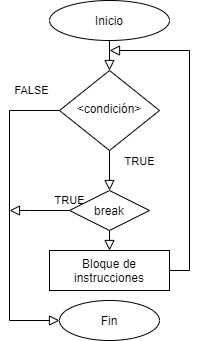

The diagram above was exported from draw.io. Its source (the exported page's mxGraphModel, read from the mxfile embedded in the PNG):
<mxGraphModel dx="868" dy="482" grid="1" gridSize="10" guides="1" tooltips="1" connect="1" arrows="1" fold="1" page="1" pageScale="1" pageWidth="827" pageHeight="1169" math="0" shadow="0">
  <root>
    <object label="" name="FOR" id="WIyWlLk6GJQsqaUBKTNV-0">
      <mxCell />
    </object>
    <mxCell id="WIyWlLk6GJQsqaUBKTNV-1" parent="WIyWlLk6GJQsqaUBKTNV-0" />
    <mxCell id="WIyWlLk6GJQsqaUBKTNV-4" value="TRUE" style="rounded=0;html=1;jettySize=auto;orthogonalLoop=1;fontSize=11;endArrow=block;endFill=0;endSize=8;strokeWidth=1;shadow=0;labelBackgroundColor=none;edgeStyle=orthogonalEdgeStyle;exitX=0.5;exitY=1;exitDx=0;exitDy=0;" parent="WIyWlLk6GJQsqaUBKTNV-1" source="WIyWlLk6GJQsqaUBKTNV-6" edge="1">
      <mxGeometry x="-0.4545" y="30" relative="1" as="geometry">
        <mxPoint as="offset" />
        <mxPoint x="290" y="260" as="targetPoint" />
        <Array as="points" />
      </mxGeometry>
    </mxCell>
    <mxCell id="WIyWlLk6GJQsqaUBKTNV-6" value="&amp;lt;condición&amp;gt;" style="rhombus;whiteSpace=wrap;html=1;shadow=0;fontFamily=Helvetica;fontSize=12;align=center;strokeWidth=1;spacing=6;spacingTop=-4;" parent="WIyWlLk6GJQsqaUBKTNV-1" vertex="1">
      <mxGeometry x="240" y="140" width="100" height="80" as="geometry" />
    </mxCell>
    <mxCell id="ypxzd7nU7b6iyjPIIkWN-0" value="Inicio" style="ellipse;whiteSpace=wrap;html=1;" vertex="1" parent="WIyWlLk6GJQsqaUBKTNV-1">
      <mxGeometry x="230" y="70" width="120" height="40" as="geometry" />
    </mxCell>
    <mxCell id="ypxzd7nU7b6iyjPIIkWN-1" value="Bloque de instrucciones" style="rounded=0;whiteSpace=wrap;html=1;" vertex="1" parent="WIyWlLk6GJQsqaUBKTNV-1">
      <mxGeometry x="230" y="320" width="120" height="40" as="geometry" />
    </mxCell>
    <mxCell id="ypxzd7nU7b6iyjPIIkWN-2" value="Fin" style="ellipse;whiteSpace=wrap;html=1;" vertex="1" parent="WIyWlLk6GJQsqaUBKTNV-1">
      <mxGeometry x="240" y="370" width="100" height="40" as="geometry" />
    </mxCell>
    <mxCell id="ypxzd7nU7b6iyjPIIkWN-4" value="FALSE" style="edgeStyle=orthogonalEdgeStyle;rounded=0;html=1;jettySize=auto;orthogonalLoop=1;fontSize=11;endArrow=block;endFill=0;endSize=8;strokeWidth=1;shadow=0;labelBackgroundColor=none;exitX=0;exitY=0.5;exitDx=0;exitDy=0;entryX=0;entryY=0.5;entryDx=0;entryDy=0;" edge="1" parent="WIyWlLk6GJQsqaUBKTNV-1" source="WIyWlLk6GJQsqaUBKTNV-6" target="ypxzd7nU7b6iyjPIIkWN-2">
      <mxGeometry x="-0.8181" y="-20" relative="1" as="geometry">
        <mxPoint as="offset" />
        <mxPoint x="450" y="180" as="sourcePoint" />
        <mxPoint x="120" y="190" as="targetPoint" />
        <Array as="points">
          <mxPoint x="190" y="180" />
          <mxPoint x="190" y="390" />
        </Array>
      </mxGeometry>
    </mxCell>
    <mxCell id="ypxzd7nU7b6iyjPIIkWN-11" value="break" style="rhombus;whiteSpace=wrap;html=1;" vertex="1" parent="WIyWlLk6GJQsqaUBKTNV-1">
      <mxGeometry x="250" y="260" width="80" height="40" as="geometry" />
    </mxCell>
    <mxCell id="ypxzd7nU7b6iyjPIIkWN-12" value="TRUE" style="edgeStyle=orthogonalEdgeStyle;rounded=0;html=1;jettySize=auto;orthogonalLoop=1;fontSize=11;endArrow=block;endFill=0;endSize=8;strokeWidth=1;shadow=0;labelBackgroundColor=none;exitX=0;exitY=0.5;exitDx=0;exitDy=0;" edge="1" parent="WIyWlLk6GJQsqaUBKTNV-1" source="ypxzd7nU7b6iyjPIIkWN-11">
      <mxGeometry x="0.3322" y="-41" relative="1" as="geometry">
        <mxPoint x="40" y="31" as="offset" />
        <mxPoint x="250" y="190" as="sourcePoint" />
        <mxPoint x="190" y="280" as="targetPoint" />
        <Array as="points">
          <mxPoint x="210" y="280" />
          <mxPoint x="210" y="280" />
        </Array>
      </mxGeometry>
    </mxCell>
    <mxCell id="ypxzd7nU7b6iyjPIIkWN-13" value="" style="rounded=0;html=1;jettySize=auto;orthogonalLoop=1;fontSize=11;endArrow=block;endFill=0;endSize=8;strokeWidth=1;shadow=0;labelBackgroundColor=none;edgeStyle=orthogonalEdgeStyle;exitX=0.5;exitY=1;exitDx=0;exitDy=0;entryX=0.5;entryY=0;entryDx=0;entryDy=0;" edge="1" parent="WIyWlLk6GJQsqaUBKTNV-1" source="ypxzd7nU7b6iyjPIIkWN-11" target="ypxzd7nU7b6iyjPIIkWN-1">
      <mxGeometry x="-0.4545" y="30" relative="1" as="geometry">
        <mxPoint as="offset" />
        <mxPoint x="300" y="230" as="sourcePoint" />
        <mxPoint x="300" y="270" as="targetPoint" />
        <Array as="points" />
      </mxGeometry>
    </mxCell>
    <mxCell id="ypxzd7nU7b6iyjPIIkWN-14" value="" style="rounded=0;html=1;jettySize=auto;orthogonalLoop=1;fontSize=11;endArrow=block;endFill=0;endSize=8;strokeWidth=1;shadow=0;labelBackgroundColor=none;edgeStyle=orthogonalEdgeStyle;exitX=1;exitY=0.5;exitDx=0;exitDy=0;" edge="1" parent="WIyWlLk6GJQsqaUBKTNV-1" source="ypxzd7nU7b6iyjPIIkWN-1">
      <mxGeometry x="-0.4545" y="30" relative="1" as="geometry">
        <mxPoint as="offset" />
        <mxPoint x="300" y="310" as="sourcePoint" />
        <mxPoint x="290" y="120" as="targetPoint" />
        <Array as="points">
          <mxPoint x="370" y="340" />
          <mxPoint x="370" y="120" />
        </Array>
      </mxGeometry>
    </mxCell>
    <mxCell id="ypxzd7nU7b6iyjPIIkWN-15" value="" style="rounded=0;html=1;jettySize=auto;orthogonalLoop=1;fontSize=11;endArrow=block;endFill=0;endSize=8;strokeWidth=1;shadow=0;labelBackgroundColor=none;edgeStyle=orthogonalEdgeStyle;exitX=0.5;exitY=1;exitDx=0;exitDy=0;entryX=0.5;entryY=0;entryDx=0;entryDy=0;" edge="1" parent="WIyWlLk6GJQsqaUBKTNV-1" source="ypxzd7nU7b6iyjPIIkWN-0" target="WIyWlLk6GJQsqaUBKTNV-6">
      <mxGeometry x="-0.4545" y="30" relative="1" as="geometry">
        <mxPoint as="offset" />
        <mxPoint x="310" y="320" as="sourcePoint" />
        <mxPoint x="310" y="340" as="targetPoint" />
        <Array as="points" />
      </mxGeometry>
    </mxCell>
  </root>
</mxGraphModel>